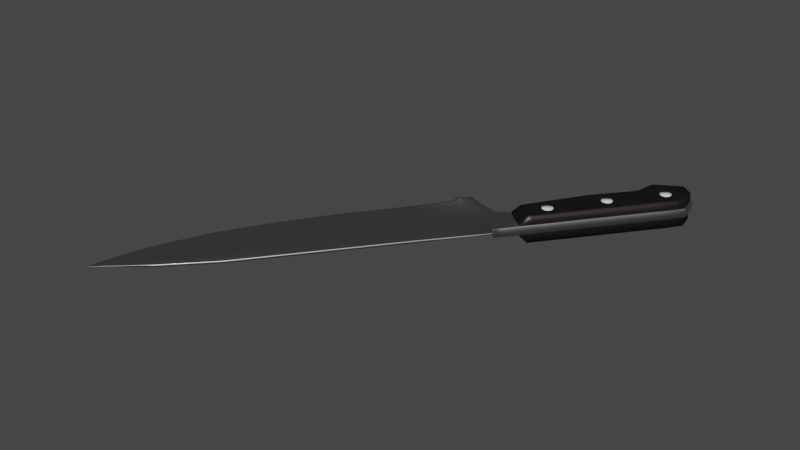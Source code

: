 # Source: knife.blend  (saved by Blender 2.91.10; exported with 4.5.12 LTS)
import bpy
from mathutils import Matrix  # noqa: F401  (used for matrix-valued properties, if any)

bpy.ops.wm.read_factory_settings(use_empty=True)
scene = bpy.context.scene
scene.name = 'Scene'

# ---- collections
col_collection = bpy.data.collections.new('Collection'); scene.collection.children.link(col_collection)

# ---- materials (node trees are filled in below, after node groups)
mat_metal = bpy.data.materials.new('METAL')
mat_metal.alpha_threshold = 0.0
mat_metal.use_transparent_shadow = False
mat_metal.roughness = 0.5
mat_plastic = bpy.data.materials.new('PLASTIC')
mat_plastic.alpha_threshold = 0.0
mat_plastic.use_transparent_shadow = False
mat_plastic.roughness = 0.5
mat_white = bpy.data.materials.new('white')
mat_white.alpha_threshold = 0.0
mat_white.use_transparent_shadow = False
mat_white.roughness = 0.5

# ---- material node trees
mat_metal.use_nodes = True; mat_metal.node_tree.nodes.clear()
_N = mat_metal.node_tree.nodes; _L = mat_metal.node_tree.links
n0 = _N.new('ShaderNodeOutputMaterial'); n0.name = 'Material Output'; n0.location = (470, 300)
n1 = _N.new('ShaderNodeBsdfPrincipled'); n1.name = 'Principled BSDF'; n1.location = (240, 314)
n1.width = 150
n1.subsurface_method = 'BURLEY'
n1.inputs[0].default_value = (0.2655, 0.2655, 0.2655, 1.0)
n1.inputs[1].default_value = 1.0
n1.inputs[2].default_value = 0.475
n1.inputs[3].default_value = 1.45
n1.inputs[9].default_value = (1.0, 1.0, 1.0)
n1.inputs[19].default_value = 0.25
n1.inputs[27].default_value = (0.0, 0.0, 0.0, 1.0)
n1.inputs[28].default_value = 1.0
_L.new(n1.outputs[0], n0.inputs[0])
n0.is_active_output = True
mat_plastic.use_nodes = True; mat_plastic.node_tree.nodes.clear()
_N = mat_plastic.node_tree.nodes; _L = mat_plastic.node_tree.links
n0 = _N.new('ShaderNodeBsdfAnisotropic'); n0.name = 'Glossy BSDF'; n0.location = (400, 185)
n0.distribution = 'GGX'
n0.inputs[0].default_value = (0.1014, 0.07769, 0.07769, 1.0)
n0.inputs[1].default_value = 0.4472
n1 = _N.new('ShaderNodeBsdfDiffuse'); n1.name = 'Diffuse BSDF'; n1.location = (400, 319)
n1.inputs[0].default_value = (0.0104, 0.0104, 0.0104, 1.0)
n2 = _N.new('ShaderNodeOutputMaterial'); n2.name = 'Material Output'; n2.location = (957, 311)
n3 = _N.new('ShaderNodeMixShader'); n3.name = 'Mix Shader'; n3.location = (637, 301)
n3.inputs[0].default_value = 0.3417
_L.new(n1.outputs[0], n3.inputs[1])
_L.new(n0.outputs[0], n3.inputs[2])
_L.new(n3.outputs[0], n2.inputs[0])
n2.is_active_output = True
mat_white.use_nodes = True; mat_white.node_tree.nodes.clear()
_N = mat_white.node_tree.nodes; _L = mat_white.node_tree.links
n0 = _N.new('ShaderNodeOutputMaterial'); n0.name = 'Material Output'; n0.location = (300, 300)
n1 = _N.new('ShaderNodeBsdfDiffuse'); n1.name = 'Diffuse BSDF'; n1.location = (10, 300)
_L.new(n1.outputs[0], n0.inputs[0])
n0.is_active_output = True

# ---- world
world_world = bpy.data.worlds.new('World'); scene.world = world_world
world_world.use_nodes = True; world_world.node_tree.nodes.clear()
_N = world_world.node_tree.nodes; _L = world_world.node_tree.links
n0 = _N.new('ShaderNodeOutputWorld'); n0.name = 'World Output'; n0.location = (300, 300)
n1 = _N.new('ShaderNodeBackground'); n1.name = 'Background'; n1.location = (10, 300)
n1.inputs[0].default_value = (0.05088, 0.05088, 0.05088, 1.0)
_L.new(n1.outputs[0], n0.inputs[0])
n0.is_active_output = True
world_world.color = (0.05088, 0.05088, 0.05088)
world_world.use_sun_shadow = False
world_world.sun_shadow_jitter_overblur = 0.0

# ---- meshes
me_cube_006 = bpy.data.meshes.new('Cube.006')
me_cube_006.from_pydata([(-3.848, -0.0008383, 0.2473), (-3.848, 0.0008383, 0.2473), (0.8689, -0.02494, -0.4885), (0.8689, 0.02494, -0.4885), (0.1323, 0.00339, -0.4885), (-0.6664, 0.00339, -0.4757), (-1.475, 0.00339, -0.4155), (-2.294, 0.00339, -0.306), (0.1323, -0.01548, 0.4885), (-0.6638, -0.01548, 0.4885), (-1.46, -0.01548, 0.4885), (-2.256, -0.01548, 0.4885), (-3.052, -0.01548, 0.4075), (-3.052, 0.01548, 0.4075), (-2.256, 0.01548, 0.4885), (-1.46, 0.01548, 0.4885), (-0.6638, 0.01548, 0.4885), (0.1323, 0.01548, 0.4885), (-2.294, -0.00339, -0.306), (-1.475, -0.00339, -0.4155), (-0.6664, -0.00339, -0.4757), (0.1323, -0.00339, -0.4885), (1.115, -0.02494, 0.1062), (-2.271, 0.03944, 0.1776), (-1.466, 0.03944, 0.1347), (-0.6648, 0.03944, 0.1112), (0.1323, 0.03944, 0.1062), (0.1323, -0.03944, 0.1062), (-0.6648, -0.03944, 0.1112), (-1.466, -0.03944, 0.1347), (-2.271, -0.03944, 0.1776), (-3.485, 0.00339, 0.06672), (-3.485, -0.00339, 0.06672), (1.13, 0.02494, 0.2973), (1.13, -0.02494, 0.2973), (-3.066, 0.05103, 0.3055), (-2.263, 0.05103, 0.333), (-1.463, 0.05103, 0.3116), (-0.6643, 0.05103, 0.2998), (0.1323, 0.05103, 0.2973), (0.1323, -0.05103, 0.2973), (-0.6643, -0.05103, 0.2998), (-1.463, -0.05103, 0.3116), (-2.263, -0.05103, 0.333), (-3.066, -0.05103, 0.3055), (0.9934, 0.02494, -0.3556), (-3.67, 0.00411, 0.2831), (-2.289, 0.01144, -0.198), (-1.473, 0.01144, -0.2926), (-0.666, 0.01144, -0.3446), (0.1323, 0.01144, -0.3556), (0.1323, -0.01144, -0.3556), (-0.666, -0.01144, -0.3446), (-1.473, -0.01144, -0.2926), (-2.289, -0.01144, -0.198), (-3.67, -0.00411, 0.2831), (-3.392, 0.01403, 0.1201), (-3.392, -0.01403, 0.1201), (1.128, -0.06262, 0.1062), (0.8822, 0.06262, -0.4885), (1.144, -0.06262, 0.2973), (1.007, -0.06262, -0.3556), (1.115, 0.02494, 0.1062), (0.9934, -0.02494, -0.3556), (1.128, 0.06262, 0.1062), (0.8822, -0.06262, -0.4885), (1.144, 0.06262, 0.2973), (1.007, 0.06262, -0.3556), (1.267, -0.06262, 0.001923), (1.104, -0.06262, -0.4885), (1.228, 0.06262, 0.2973), (1.228, -0.06262, 0.2973), (1.128, -0.06262, -0.3556), (1.128, 0.06262, -0.3556), (1.104, 0.06262, -0.4885), (1.323, 0.06262, 0.2973), (1.323, -0.06262, 0.2973), (2.522, 0.06262, 0.2973), (3.106, 0.06262, 0.2973), (3.505, 0.06262, 0.2973), (-3.828, 0.0009791, 0.2373), (-3.828, -0.0009791, 0.2373), (1.092, -0.007203, 0.4779), (-3.053, 0.01745, 0.4019), (-2.256, 0.01745, 0.4799), (-1.46, 0.01745, 0.4787), (-0.6638, 0.01745, 0.4781), (0.1323, 0.01745, 0.4779), (0.1323, -0.01745, 0.4779), (-0.6638, -0.01745, 0.4781), (-1.46, -0.01745, 0.4787), (-2.256, -0.01745, 0.4799), (-3.053, -0.01745, 0.4019), (-3.655, 0.004657, 0.2741), (-3.655, -0.004657, 0.2741), (1.105, -0.06262, 0.4779), (1.092, 0.007203, 0.4779), (1.105, 0.06262, 0.4779), (1.21, -0.06262, 0.4779), (1.21, 0.06262, 0.4779), (1.306, -0.06262, 0.4779), (1.306, 0.06262, 0.4779), (2.522, 0.06262, 0.4779), (3.106, -0.06262, 0.4779), (3.459, -0.06262, 0.4779), (3.459, 0.06262, 0.4779), (3.488, -0.06262, 0.4762), (-3.119, -0.00339, -0.08613), (1.116, 0.02494, 0.1142), (1.116, -0.02494, 0.1142), (-3.079, 0.03992, 0.2078), (-2.27, 0.03992, 0.1841), (-1.466, 0.03992, 0.1421), (-0.6648, 0.03992, 0.119), (0.1323, 0.03992, 0.1142), (0.1323, -0.03992, 0.1142), (-0.6648, -0.03992, 0.119), (-1.466, -0.03992, 0.1421), (-2.27, -0.03992, 0.1841), (-3.079, -0.03992, 0.2078), (-3.119, 0.00339, -0.08613), (-3.106, -0.01155, -0.01598), (-3.106, 0.01155, -0.01598), (1.129, 0.06262, 0.1142), (1.129, -0.06262, 0.1142), (1.266, 0.06262, 0.01423), (1.266, -0.06262, 0.01423), (1.368, 0.06262, 0.05757), (1.368, -0.06262, 0.05757), (3.215, -0.06262, -0.03795), (1.097, 0.06262, -0.4885), (1.263, -0.06262, 0.005181), (1.263, 0.06262, 0.005181), (1.097, -0.06262, -0.4885), (1.225, 0.06262, 0.2973), (1.225, -0.06262, 0.2973), (1.124, -0.06262, -0.3556), (1.124, 0.06262, -0.3556), (1.206, 0.06262, 0.4779), (1.206, -0.06262, 0.4779), (1.262, -0.06262, 0.01735), (1.262, 0.06262, 0.01735), (-2.293, 0.005152, -0.2823), (-1.474, 0.005152, -0.3886), (-0.6663, 0.005152, -0.447), (0.1323, 0.005152, -0.4594), (0.1323, -0.005152, -0.4594), (-0.6663, -0.005152, -0.447), (-1.474, -0.005152, -0.3886), (-2.293, -0.005152, -0.2823), (-3.809, -0.001554, 0.2551), (-3.465, 0.005718, 0.07839), (-3.465, -0.005718, 0.07839), (-3.809, 0.001554, 0.2551), (0.9094, 0.06262, -0.4594), (0.9094, -0.06262, -0.4594), (0.8962, -0.02494, -0.4594), (0.8962, 0.02494, -0.4594), (1.109, 0.06262, -0.4594), (1.109, -0.06262, -0.4594), (-3.79, -0.001784, 0.2453), (-3.79, 0.001784, 0.2453), (-3.116, 0.005175, -0.07078), (-3.116, -0.005175, -0.07078), (1.103, -0.06262, -0.4594), (1.103, 0.06262, -0.4594), (3.209, 0.06262, 0.2973), (1.449, -0.06262, 0.2973), (3.106, 0.06262, 0.4779), (2.535, -0.06262, -0.0528), (3.846, 0.06262, -0.009709), (3.114, -0.06262, -0.02445), (3.463, -0.06262, -0.2205), (3.209, 0.06262, 0.4779), (3.509, 0.06262, -0.1953), (3.845, -0.06262, 0.2973), (2.522, -0.1887, 0.2973), (1.46, -0.06262, 0.1806), (3.106, -0.1887, 0.2973), (3.209, -0.1887, 0.2973), (3.459, -0.1887, 0.2973), (3.507, -0.06262, 0.02011), (3.505, -0.1887, 0.2973), (3.212, -0.06262, 0.1087), (2.522, -0.1887, 0.4779), (3.106, -0.1887, 0.4779), (3.459, -0.1887, 0.4779), (3.209, -0.1887, 0.4779), (3.488, -0.1887, 0.4762), (3.845, -0.1887, 0.2973), (3.696, -0.1887, 0.4637), (3.462, -0.06262, 0.005933), (2.531, -0.06262, 0.05395), (3.112, -0.06262, 0.07365), (3.462, -0.06262, -0.06263), (3.213, -0.06262, 0.06427), (3.508, -0.06262, -0.04512), (1.462, -0.06262, 0.1531), (3.846, -0.06262, 0.0839), (2.531, -0.1887, 0.05395), (3.112, -0.1887, 0.07365), (3.462, -0.1887, -0.06263), (3.213, -0.1887, 0.06427), (3.508, -0.1887, -0.04512), (3.846, -0.1887, 0.0839), (1.557, -0.06262, 0.2973), (1.558, -0.06262, 0.4779), (1.576, -0.06262, 0.07541), (1.557, -0.1887, 0.2973), (1.558, -0.1887, 0.4779), (3.111, -0.06262, 0.1163), (1.57, -0.1887, 0.1431), (1.57, -0.06262, 0.1431), (3.632, -0.06262, 0.2973), (3.565, -0.06262, 0.4716), (3.634, -0.06262, -0.1263), (3.632, -0.1887, 0.2973), (3.565, -0.1887, 0.4716), (2.529, -0.06262, 0.1003), (3.633, -0.1887, 0.002821), (3.633, -0.06262, 0.002821), (2.522, -0.06262, 0.4444), (3.106, -0.06262, 0.4444), (3.459, -0.06262, 0.4444), (3.209, -0.06262, 0.4444), (3.491, -0.06262, 0.443), (1.449, -0.06262, 0.4444), (3.724, -0.06262, 0.4328), (2.522, -0.1887, 0.4444), (3.106, -0.1887, 0.4444), (3.459, -0.1887, 0.4444), (3.209, -0.1887, 0.4444), (3.491, -0.1887, 0.443), (3.724, -0.1887, 0.4328), (1.558, -0.1887, 0.4444), (1.558, -0.06262, 0.4444), (3.577, -0.1887, 0.4392), (3.577, -0.06262, 0.4392), (3.846, -0.07393, -0.009709), (3.509, -0.07393, -0.1953), (2.535, -0.07393, -0.0528), (3.106, -0.07393, 0.4779), (2.522, -0.07393, 0.4779), (1.468, -0.07393, 0.08983), (1.45, -0.07393, 0.4779), (1.449, -0.07393, 0.2973), (3.488, -0.07393, 0.4762), (3.463, -0.07393, -0.2205), (3.459, -0.07393, 0.4779), (3.209, -0.07393, 0.4779), (3.845, -0.07393, 0.2973), (3.696, -0.07393, 0.4637), (3.114, -0.07393, -0.02445), (3.215, -0.07393, -0.03795), (3.846, -0.07393, 0.0839), (1.462, -0.07393, 0.1531), (1.576, -0.07393, 0.07541), (1.558, -0.07393, 0.4779), (3.565, -0.07393, 0.4716), (3.634, -0.07393, -0.1263), (3.724, -0.07393, 0.4328), (1.449, -0.07393, 0.4444), (3.845, -0.06262, 0.1246), (2.529, -0.1887, 0.1003), (3.111, -0.1887, 0.1163), (3.462, -0.1887, 0.005933), (3.212, -0.1887, 0.1087), (3.507, -0.1887, 0.02011), (3.845, -0.1887, 0.1246), (1.568, -0.06262, 0.1724), (1.562, -0.1887, 0.2423), (3.633, -0.06262, 0.05892), (3.633, -0.1887, 0.05892), (1.454, -0.07393, 0.2458), (3.845, -0.07393, 0.1246), (1.608, -0.06262, 0.2973), (1.609, -0.06262, 0.4779), (1.627, -0.06262, 0.06867), (1.608, -0.1887, 0.2973), (1.609, -0.1887, 0.4779), (1.74, -0.1887, 0.1273), (1.621, -0.06262, 0.1384), (1.609, -0.1887, 0.4444), (1.609, -0.06262, 0.4444), (1.609, -0.07393, 0.4779), (1.746, -0.07393, 0.05272), (1.618, -0.06262, 0.1687), (1.703, -0.1887, 0.1687), (1.871, -0.1889, 0.3817), (1.838, -0.1889, 0.3742), (1.811, -0.1889, 0.3531), (1.796, -0.1889, 0.3226), (1.796, -0.1889, 0.2887), (1.811, -0.1889, 0.2582), (1.838, -0.1889, 0.2371), (1.871, -0.1889, 0.2295), (1.904, -0.1889, 0.2371), (1.945, -0.1889, 0.2887), (1.945, -0.1889, 0.3226), (1.93, -0.1889, 0.2582), (1.93, -0.1889, 0.3531), (1.904, -0.1889, 0.3742), (1.871, -0.1945, 0.3817), (1.838, -0.1945, 0.3742), (1.811, -0.1945, 0.3531), (1.796, -0.1945, 0.3226), (1.796, -0.1945, 0.2887), (1.811, -0.1945, 0.2582), (1.838, -0.1945, 0.2371), (1.871, -0.1945, 0.2295), (1.904, -0.1945, 0.2371), (1.93, -0.1945, 0.2582), (1.945, -0.1945, 0.2887), (1.945, -0.1945, 0.3226), (1.93, -0.1945, 0.3531), (1.904, -0.1945, 0.3742), (1.871, -0.1945, 0.3056), (2.614, -0.1889, 0.2892), (2.655, -0.1889, 0.2037), (2.762, -0.1889, 0.2892), (2.747, -0.1889, 0.3197), (2.721, -0.1889, 0.3408), (2.655, -0.1889, 0.3408), (2.688, -0.1889, 0.1962), (2.747, -0.1889, 0.2248), (2.688, -0.1889, 0.3484), (2.629, -0.1889, 0.3197), (2.614, -0.1889, 0.2553), (2.629, -0.1889, 0.2248), (2.721, -0.1889, 0.2037), (2.762, -0.1889, 0.2553), (2.688, -0.1945, 0.3484), (2.655, -0.1945, 0.3408), (2.629, -0.1945, 0.3197), (2.614, -0.1945, 0.2892), (2.614, -0.1945, 0.2553), (2.629, -0.1945, 0.2248), (2.655, -0.1945, 0.2037), (2.688, -0.1945, 0.1962), (2.721, -0.1945, 0.2037), (2.747, -0.1945, 0.2248), (2.762, -0.1945, 0.2553), (2.762, -0.1945, 0.2892), (2.747, -0.1945, 0.3197), (2.721, -0.1945, 0.3408), (2.688, -0.1945, 0.2723), (3.505, -0.1889, 0.3358), (3.431, -0.1889, 0.2428), (3.446, -0.1889, 0.2123), (3.472, -0.1889, 0.1912), (3.58, -0.1889, 0.2428), (3.565, -0.1889, 0.3072), (3.446, -0.1889, 0.3072), (3.431, -0.1889, 0.2767), (3.505, -0.1889, 0.1837), (3.565, -0.1889, 0.2123), (3.58, -0.1889, 0.2767), (3.538, -0.1889, 0.3283), (3.472, -0.1889, 0.3283), (3.538, -0.1889, 0.1912), (3.505, -0.1945, 0.3358), (3.472, -0.1945, 0.3283), (3.446, -0.1945, 0.3072), (3.431, -0.1945, 0.2767), (3.431, -0.1945, 0.2428), (3.446, -0.1945, 0.2123), (3.472, -0.1945, 0.1912), (3.505, -0.1945, 0.1837), (3.538, -0.1945, 0.1912), (3.565, -0.1945, 0.2123), (3.58, -0.1945, 0.2428), (3.58, -0.1945, 0.2767), (3.565, -0.1945, 0.3072), (3.538, -0.1945, 0.3283), (3.505, -0.1945, 0.2598), (2.522, -0.06262, 0.2973), (3.459, -0.06262, 0.2973), (3.459, 0.06262, 0.2973), (3.209, -0.06262, 0.2973), (1.449, 0.06262, 0.2973), (2.522, -0.06262, 0.4779), (3.488, 0.06262, 0.4762), (1.45, -0.06262, 0.4779), (1.45, 0.06262, 0.4779), (2.535, 0.06262, -0.0528), (3.215, 0.06262, -0.03795), (1.468, 0.06262, 0.08983), (1.468, -0.06262, 0.08983), (3.846, -0.06262, -0.009709), (3.106, -0.06262, 0.2973), (3.114, 0.06262, -0.02445), (3.463, 0.06262, -0.2205), (3.209, -0.06262, 0.4779), (3.505, -0.06262, 0.2973), (3.509, -0.06262, -0.1953), (3.696, 0.06262, 0.4637), (3.696, -0.06262, 0.4637), (2.522, 0.1887, 0.2973), (1.46, 0.06262, 0.1806), (3.106, 0.1887, 0.2973), (3.209, 0.1887, 0.2973), (3.459, 0.1887, 0.2973), (3.507, 0.06262, 0.02011), (3.505, 0.1887, 0.2973), (3.212, 0.06262, 0.1087), (2.522, 0.1887, 0.4779), (3.106, 0.1887, 0.4779), (3.459, 0.1887, 0.4779), (3.209, 0.1887, 0.4779), (3.488, 0.1887, 0.4762), (3.845, 0.1887, 0.2973), (3.696, 0.1887, 0.4637), (3.462, 0.06262, 0.005933), (2.531, 0.06262, 0.05395), (3.112, 0.06262, 0.07365), (3.462, 0.06262, -0.06263), (3.213, 0.06262, 0.06427), (3.508, 0.06262, -0.04512), (1.462, 0.06262, 0.1531), (3.846, 0.06262, 0.0839), (2.531, 0.1887, 0.05395), (3.112, 0.1887, 0.07365), (3.462, 0.1887, -0.06263), (3.213, 0.1887, 0.06427), (3.508, 0.1887, -0.04512), (3.846, 0.1887, 0.0839), (1.557, 0.06262, 0.2973), (1.558, 0.06262, 0.4779), (1.576, 0.06262, 0.07541), (1.557, 0.1887, 0.2973), (1.558, 0.1887, 0.4779), (3.111, 0.06262, 0.1163), (1.57, 0.1887, 0.1431), (1.57, 0.06262, 0.1431), (3.632, 0.06262, 0.2973), (3.565, 0.06262, 0.4716), (3.634, 0.06262, -0.1263), (3.632, 0.1887, 0.2973), (3.565, 0.1887, 0.4716), (2.529, 0.06262, 0.1003), (3.633, 0.1887, 0.002821), (3.633, 0.06262, 0.002821), (2.522, 0.06262, 0.4444), (3.106, 0.06262, 0.4444), (3.459, 0.06262, 0.4444), (3.209, 0.06262, 0.4444), (3.491, 0.06262, 0.443), (1.449, 0.06262, 0.4444), (3.724, 0.06262, 0.4328), (2.522, 0.1887, 0.4444), (3.106, 0.1887, 0.4444), (3.459, 0.1887, 0.4444), (3.209, 0.1887, 0.4444), (3.491, 0.1887, 0.443), (3.724, 0.1887, 0.4328), (1.558, 0.1887, 0.4444), (1.558, 0.06262, 0.4444), (3.577, 0.1887, 0.4392), (3.577, 0.06262, 0.4392), (3.846, 0.07393, -0.009709), (3.509, 0.07393, -0.1953), (2.535, 0.07393, -0.0528), (3.106, 0.07393, 0.4779), (2.522, 0.07393, 0.4779), (1.468, 0.07393, 0.08983), (1.45, 0.07393, 0.4779), (1.449, 0.07393, 0.2973), (3.488, 0.07393, 0.4762), (3.463, 0.07393, -0.2205), (3.459, 0.07393, 0.4779), (3.209, 0.07393, 0.4779), (3.845, 0.07393, 0.2973), (3.696, 0.07393, 0.4637), (3.114, 0.07393, -0.02445), (3.215, 0.07393, -0.03795), (3.846, 0.07393, 0.0839), (1.462, 0.07393, 0.1531), (1.576, 0.07393, 0.07541), (1.558, 0.07393, 0.4779), (3.565, 0.07393, 0.4716), (3.634, 0.07393, -0.1263), (3.724, 0.07393, 0.4328), (1.449, 0.07393, 0.4444), (3.845, 0.06262, 0.1246), (2.529, 0.1887, 0.1003), (3.111, 0.1887, 0.1163), (3.462, 0.1887, 0.005933), (3.212, 0.1887, 0.1087), (3.507, 0.1887, 0.02011), (3.845, 0.1887, 0.1246), (1.568, 0.06262, 0.1724), (1.562, 0.1887, 0.2423), (3.633, 0.06262, 0.05892), (3.633, 0.1887, 0.05892), (1.454, 0.07393, 0.2458), (3.845, 0.07393, 0.1246), (1.608, 0.06262, 0.2973), (1.609, 0.06262, 0.4779), (1.627, 0.06262, 0.06867), (1.608, 0.1887, 0.2973), (1.609, 0.1887, 0.4779), (1.74, 0.1887, 0.1273), (1.621, 0.06262, 0.1384), (1.609, 0.1887, 0.4444), (1.609, 0.06262, 0.4444), (1.609, 0.07393, 0.4779), (1.746, 0.07393, 0.05272), (1.618, 0.06262, 0.1687), (1.703, 0.1887, 0.1687), (1.871, 0.1889, 0.3817), (1.838, 0.1889, 0.3742), (1.811, 0.1889, 0.3531), (1.796, 0.1889, 0.3226), (1.796, 0.1889, 0.2887), (1.811, 0.1889, 0.2582), (1.838, 0.1889, 0.2371), (1.871, 0.1889, 0.2295), (1.904, 0.1889, 0.2371), (1.945, 0.1889, 0.2887), (1.945, 0.1889, 0.3226), (1.93, 0.1889, 0.2582), (1.93, 0.1889, 0.3531), (1.904, 0.1889, 0.3742), (1.871, 0.1945, 0.3817), (1.838, 0.1945, 0.3742), (1.811, 0.1945, 0.3531), (1.796, 0.1945, 0.3226), (1.796, 0.1945, 0.2887), (1.811, 0.1945, 0.2582), (1.838, 0.1945, 0.2371), (1.871, 0.1945, 0.2295), (1.904, 0.1945, 0.2371), (1.93, 0.1945, 0.2582), (1.945, 0.1945, 0.2887), (1.945, 0.1945, 0.3226), (1.93, 0.1945, 0.3531), (1.904, 0.1945, 0.3742), (1.871, 0.1945, 0.3056), (2.614, 0.1889, 0.2892), (2.655, 0.1889, 0.2037), (2.762, 0.1889, 0.2892), (2.747, 0.1889, 0.3197), (2.721, 0.1889, 0.3408), (2.655, 0.1889, 0.3408), (2.688, 0.1889, 0.1962), (2.747, 0.1889, 0.2248), (2.688, 0.1889, 0.3484), (2.629, 0.1889, 0.3197), (2.614, 0.1889, 0.2553), (2.629, 0.1889, 0.2248), (2.721, 0.1889, 0.2037), (2.762, 0.1889, 0.2553), (2.688, 0.1945, 0.3484), (2.655, 0.1945, 0.3408), (2.629, 0.1945, 0.3197), (2.614, 0.1945, 0.2892), (2.614, 0.1945, 0.2553), (2.629, 0.1945, 0.2248), (2.655, 0.1945, 0.2037), (2.688, 0.1945, 0.1962), (2.721, 0.1945, 0.2037), (2.747, 0.1945, 0.2248), (2.762, 0.1945, 0.2553), (2.762, 0.1945, 0.2892), (2.747, 0.1945, 0.3197), (2.721, 0.1945, 0.3408), (2.688, 0.1945, 0.2723), (3.505, 0.1889, 0.3358), (3.431, 0.1889, 0.2428), (3.446, 0.1889, 0.2123), (3.472, 0.1889, 0.1912), (3.58, 0.1889, 0.2428), (3.565, 0.1889, 0.3072), (3.446, 0.1889, 0.3072), (3.431, 0.1889, 0.2767), (3.505, 0.1889, 0.1837), (3.565, 0.1889, 0.2123), (3.58, 0.1889, 0.2767), (3.538, 0.1889, 0.3283), (3.472, 0.1889, 0.3283), (3.538, 0.1889, 0.1912), (3.505, 0.1945, 0.3358), (3.472, 0.1945, 0.3283), (3.446, 0.1945, 0.3072), (3.431, 0.1945, 0.2767), (3.431, 0.1945, 0.2428), (3.446, 0.1945, 0.2123), (3.472, 0.1945, 0.1912), (3.505, 0.1945, 0.1837), (3.538, 0.1945, 0.1912), (3.565, 0.1945, 0.2123), (3.58, 0.1945, 0.2428), (3.58, 0.1945, 0.2767), (3.565, 0.1945, 0.3072), (3.538, 0.1945, 0.3283), (3.505, 0.1945, 0.2598), (1.09, -0.006217, 0.4885), (1.091, -0.009924, 0.4885), (1.09, 0.002308, 0.4885), (1.091, 0.009924, 0.4885), (3.87, 0.06262, -0.004534), (3.873, 0.05875, -0.0072), (3.703, 0.06262, 0.4685), (3.702, 0.05875, 0.4725), (3.703, -0.06262, 0.4685), (3.702, -0.05875, 0.4725), (3.873, -0.05875, -0.0072), (3.87, -0.06262, -0.004534), (1.103, -0.06262, 0.4885), (1.102, -0.05886, 0.4885), (1.103, 0.06262, 0.4885), (1.102, 0.05886, 0.4885), (1.09, 0.006167, 0.4885), (1.086, 0.006205, 0.4885), (1.086, -0.006205, 0.4885), (1.103, 0.05865, 0.4885), (1.104, 0.06262, 0.4845), (1.104, -0.06262, 0.4845), (1.103, -0.05865, 0.4885), (1.209, 0.0587, 0.4885), (1.209, 0.06262, 0.4846), (1.209, -0.0587, 0.4885), (1.209, -0.06262, 0.4846), (1.37, -0.05876, 0.04715), (1.369, -0.06262, 0.05113), (1.369, 0.06262, 0.05113), (1.37, 0.05876, 0.04715), (1.267, 0.06262, 0.001923), (1.305, 0.05871, 0.4885), (1.305, 0.06262, 0.4846), (1.305, -0.06262, 0.4846), (1.305, -0.05871, 0.4885), (2.536, -0.05876, -0.06802), (2.536, -0.06262, -0.06392), (2.536, 0.06262, -0.06392), (2.536, 0.05876, -0.06802), (2.522, 0.05873, 0.4885), (2.522, 0.06262, 0.4846), (2.522, -0.05873, 0.4885), (2.522, -0.06262, 0.4846), (3.114, -0.05876, -0.03844), (3.114, -0.06262, -0.03431), (3.114, 0.06262, -0.03431), (3.114, 0.05876, -0.03844), (3.106, 0.05874, 0.4885), (3.106, 0.06262, 0.4846), (3.106, -0.06262, 0.4846), (3.106, -0.05874, 0.4885), (3.459, 0.05875, 0.4885), (3.459, 0.06262, 0.4846), (3.459, -0.05875, 0.4885), (3.459, -0.06262, 0.4846), (3.209, -0.06262, 0.4846), (3.209, -0.05874, 0.4885), (3.215, -0.06262, -0.04834), (3.216, -0.05876, -0.05253), (3.216, 0.05876, -0.05253), (3.215, 0.06262, -0.04834), (3.209, 0.06262, 0.4846), (3.209, 0.05874, 0.4885), (3.509, -0.05876, -0.2167), (3.509, -0.06262, -0.2125), (3.509, 0.06262, -0.2125), (3.509, 0.05876, -0.2167), (3.486, 0.05875, 0.4867), (3.487, 0.06262, 0.4828), (3.487, -0.06262, 0.4828), (3.486, -0.05875, 0.4867), (1.45, -0.06262, 0.4846), (1.45, -0.05872, 0.4885), (1.469, -0.06262, 0.08492), (1.469, -0.05876, 0.08081), (1.469, 0.05876, 0.08081), (1.469, 0.06262, 0.08492), (1.45, 0.06262, 0.4846), (1.45, 0.05872, 0.4885), (3.717, 0.06262, 0.4624), (3.722, 0.05875, 0.4622), (3.722, -0.05875, 0.4622), (3.717, -0.06262, 0.4624), (3.883, 0.06262, 0.01104), (3.888, 0.05875, 0.01343), (3.888, -0.05875, 0.01343), (3.883, -0.06262, 0.01104), (1.206, -0.06262, 0.4845), (1.205, -0.05868, 0.4885), (1.206, 0.06262, 0.4845), (1.205, 0.05868, 0.4885), (3.846, -0.06262, -0.01877), (3.846, -0.05876, -0.02306), (3.846, 0.05876, -0.02306), (3.846, 0.06262, -0.01877), (3.691, 0.06262, 0.4693), (3.687, 0.05875, 0.4734), (3.691, -0.06262, 0.4693), (3.687, -0.05875, 0.4734), (3.88, 0.05875, 0.3049), (3.888, 0.05875, 0.2876), (3.876, 0.06262, 0.3049), (3.883, 0.06262, 0.2876), (3.845, 0.06262, 0.2973), (3.883, -0.06262, 0.2876), (3.876, -0.06262, 0.3049), (3.888, -0.05875, 0.2876), (3.88, -0.05875, 0.3049), (3.457, -0.05876, -0.2378), (3.471, -0.05876, -0.2388), (3.457, -0.06262, -0.2336), (3.471, -0.06262, -0.2346), (3.471, 0.06262, -0.2346), (3.457, 0.06262, -0.2336), (3.471, 0.05876, -0.2388), (3.457, 0.05876, -0.2378)], [], [(82, 596, 614, 8, 88), (94, 92, 12, 55), (153, 1, 0, 150), (63, 22, 27, 51), (119, 121, 54, 30), (83, 13, 14, 84), (84, 14, 15, 85), (85, 15, 16, 86), (86, 16, 17, 87), (18, 149, 163, 107), (7, 6, 19, 18), (6, 5, 20, 19), (5, 4, 21, 20), (17, 16, 9, 8), (16, 15, 10, 9), (15, 14, 11, 10), (14, 13, 12, 11), (88, 8, 9, 89), (89, 9, 10, 90), (90, 10, 11, 91), (91, 11, 12, 92), (162, 122, 47, 142), (53, 29, 30, 54), (52, 28, 29, 53), (51, 27, 28, 52), (49, 25, 26, 50), (48, 24, 25, 49), (47, 23, 24, 48), (615, 618, 685, 687), (700, 395, 676, 698), (694, 396, 679, 604), (677, 603, 605, 678), (395, 692, 602, 676), (679, 702, 704, 678), (396, 175, 702, 679), (109, 34, 40, 115), (118, 43, 44, 119), (117, 42, 43, 118), (116, 41, 42, 117), (115, 40, 41, 116), (80, 31, 32, 81), (113, 38, 39, 114), (112, 37, 38, 113), (111, 36, 37, 112), (110, 35, 36, 111), (93, 83, 35, 56), (121, 119, 44, 57), (163, 121, 57, 152), (161, 93, 56, 151), (671, 623, 626, 672), (68, 72, 73, 627), (54, 121, 163, 149), (142, 47, 48, 143), (143, 48, 49, 144), (144, 49, 50, 145), (146, 51, 52, 147), (147, 52, 53, 148), (148, 53, 54, 149), (156, 63, 51, 146), (13, 46, 55, 12), (160, 94, 55, 150), (159, 69, 74, 158), (157, 45, 67, 154), (22, 63, 61, 58), (82, 34, 60, 95), (108, 33, 66, 123), (691, 170, 680, 600), (2, 3, 59, 65), (156, 2, 65, 155), (109, 22, 58, 124), (45, 62, 64, 67), (26, 62, 45, 50), (87, 96, 33, 39), (597, 596, 82, 95, 608, 609), (145, 157, 3, 4), (114, 108, 62, 26), (4, 3, 2, 21), (599, 598, 596, 597, 609, 608, 610, 611), (97, 610, 616), (17, 613, 612, 96, 87), (165, 137, 73, 158), (131, 136, 72, 68), (139, 135, 71, 98), (141, 134, 70, 125), (619, 621, 631, 628), (687, 685, 621, 619), (133, 130, 74, 69), (164, 133, 69, 159), (140, 131, 68, 126), (137, 132, 627, 73), (128, 624, 670, 387), (98, 71, 76, 100), (125, 70, 75, 127), (99, 620, 629, 101), (622, 98, 100, 630), (623, 68, 627, 626), (169, 633, 641, 171), (382, 167, 375, 380), (386, 379, 77, 384), (636, 638, 647, 644), (675, 669, 638, 636), (673, 386, 384, 634), (171, 641, 654, 129), (380, 375, 389, 103), (384, 77, 78, 390), (102, 637, 645, 168), (639, 380, 103, 646), (387, 670, 633, 169), (657, 710, 712, 656), (392, 378, 376, 104), (385, 166, 377, 391), (648, 650, 667, 664), (659, 653, 650, 648), (642, 390, 385, 657), (646, 103, 392, 652), (168, 645, 658, 173), (390, 78, 166, 385), (103, 389, 378, 392), (705, 655, 656, 712), (394, 661, 688, 388), (104, 376, 393, 106), (391, 377, 79, 174), (105, 649, 665, 381), (651, 104, 106, 666), (172, 708, 661, 394), (627, 125, 127, 625), (630, 100, 382, 668), (101, 629, 674, 383), (127, 75, 379, 386), (100, 76, 167, 382), (640, 632, 635, 643), (632, 671, 672, 635), (75, 101, 383, 379), (377, 105, 381, 79), (652, 392, 104, 651), (129, 654, 707, 172), (78, 168, 173, 166), (166, 173, 105, 377), (689, 660, 663, 690), (77, 102, 168, 78), (668, 382, 380, 639), (379, 383, 102, 77), (655, 640, 643, 656), (70, 99, 101, 75), (684, 139, 98, 622), (134, 138, 99, 70), (126, 68, 624, 128), (610, 608, 618, 615), (612, 613, 17, 8, 614, 596), (33, 96, 97, 66), (152, 57, 94, 160), (153, 46, 93, 161), (46, 13, 83, 93), (1, 80, 81, 0), (96, 612, 599, 611, 610, 97), (388, 688, 607, 683), (696, 677, 678, 704), (170, 700, 699, 680), (34, 82, 88, 40), (43, 91, 92, 44), (42, 90, 91, 43), (41, 89, 90, 42), (40, 88, 89, 41), (38, 86, 87, 39), (37, 85, 86, 38), (36, 84, 85, 37), (35, 83, 84, 36), (57, 44, 92, 94), (628, 631, 669, 675), (76, 128, 387, 167), (376, 172, 394, 393), (173, 658, 649, 105), (644, 647, 653, 659), (389, 171, 129, 378), (378, 129, 172, 376), (657, 385, 391, 710), (375, 169, 171, 389), (383, 674, 637, 102), (167, 387, 169, 375), (634, 384, 390, 642), (71, 126, 128, 76), (625, 127, 386, 673), (135, 140, 126, 71), (132, 141, 125, 627), (39, 33, 108, 114), (34, 109, 124, 60), (62, 108, 123, 64), (151, 56, 122, 162), (110, 111, 23), (23, 111, 112, 24), (24, 112, 113, 25), (25, 113, 114, 26), (27, 115, 116, 28), (28, 116, 117, 29), (29, 117, 118, 30), (30, 118, 119), (22, 109, 115, 27), (606, 689, 690, 601), (601, 681, 682, 606), (608, 95, 617), (31, 120, 107, 32), (56, 35, 110, 122), (64, 123, 141, 132), (60, 124, 140, 135), (138, 686, 620, 99), (66, 97, 138, 134), (67, 64, 132, 137), (124, 58, 131, 140), (155, 65, 133, 164), (65, 59, 130, 133), (617, 95, 139, 684), (97, 616, 686, 138), (123, 66, 134, 141), (95, 60, 135, 139), (58, 61, 136, 131), (154, 67, 137, 165), (59, 154, 165, 130), (61, 155, 164, 136), (110, 23, 47, 122), (31, 151, 162, 120), (1, 153, 161, 80), (32, 152, 160, 81), (136, 164, 159, 72), (130, 165, 158, 74), (50, 45, 157, 145), (63, 156, 155, 61), (3, 157, 154, 59), (72, 159, 158, 73), (81, 160, 150, 0), (2, 156, 146, 21), (7, 18, 107, 120), (19, 148, 149, 18), (20, 147, 148, 19), (21, 146, 147, 20), (5, 144, 145, 4), (6, 143, 144, 5), (7, 142, 143, 6), (80, 161, 151, 31), (107, 163, 152, 32), (46, 153, 150, 55), (393, 394, 388, 175), (664, 667, 695, 693), (79, 381, 395, 700), (693, 695, 605, 603), (106, 393, 175, 396), (174, 79, 700, 170), (381, 665, 692, 395), (666, 106, 396, 694), (662, 174, 170, 691), (162, 142, 7, 120), (283, 221, 375, 275), (221, 222, 389, 375), (224, 223, 376, 378), (222, 224, 378, 389), (223, 225, 393, 376), (194, 196, 394, 172), (193, 195, 129, 171), (195, 194, 172, 129), (192, 193, 171, 169), (281, 192, 169, 277), (220, 198, 388, 215), (237, 227, 175, 213), (376, 393, 181, 191), (393, 213, 271, 181), (246, 248, 186, 188), (259, 219, 203, 239), (241, 242, 184, 185), (258, 246, 188, 217), (182, 267, 272, 216), (248, 249, 187, 186), (260, 251, 190, 233), (167, 177, 273, 245), (282, 278, 176, 228), (228, 176, 178, 229), (231, 179, 180, 230), (229, 178, 179, 231), (230, 180, 182, 232), (198, 262, 274, 254), (208, 245, 273, 270), (204, 238, 254), (219, 259, 238, 204), (202, 253, 247, 201), (200, 252, 253, 202), (236, 216, 189, 233), (257, 244, 209), (201, 247, 239, 203), (249, 241, 185, 187), (274, 250, 189, 268), (389, 378, 183, 210), (272, 219, 204, 268), (287, 280, 199, 263), (263, 199, 200, 264), (266, 202, 201, 265), (264, 200, 202, 266), (265, 201, 203, 267), (271, 262, 198, 220), (286, 218, 192, 281), (218, 210, 193, 192), (183, 191, 194, 195), (210, 183, 195, 193), (191, 181, 196, 194), (177, 269, 212, 197), (284, 257, 209, 279), (197, 212, 207, 387), (226, 235, 205, 167), (181, 271, 220, 196), (267, 203, 219, 272), (232, 182, 216, 236), (199, 240, 252, 200), (251, 258, 217, 190), (167, 205, 269, 177), (225, 237, 213, 393), (196, 220, 215, 394), (106, 214, 237, 225), (188, 232, 236, 217), (382, 206, 235, 226), (217, 236, 233, 190), (186, 230, 232, 188), (185, 229, 231, 187), (187, 231, 230, 186), (184, 228, 229, 185), (279, 282, 228, 184), (250, 260, 233, 189), (214, 396, 227, 237), (104, 106, 225, 223), (103, 392, 224, 222), (392, 104, 223, 224), (380, 103, 222, 221), (276, 380, 221, 283), (382, 226, 261, 244), (175, 227, 260, 250), (394, 215, 259, 239), (396, 214, 258, 251), (276, 206, 257, 284), (387, 207, 256, 243), (177, 197, 255, 273), (388, 198, 254, 238), (262, 175, 250, 274), (392, 103, 241, 249), (277, 169, 240, 285), (206, 382, 244, 257), (171, 129, 253, 252), (227, 396, 251, 260), (104, 392, 249, 248), (129, 172, 247, 253), (214, 106, 246, 258), (226, 167, 245, 261), (197, 387, 243, 255), (103, 380, 242, 241), (169, 171, 252, 240), (106, 104, 248, 246), (172, 394, 239, 247), (215, 388, 238, 259), (209, 244, 261, 234), (234, 261, 245, 208), (270, 273, 255, 211), (243, 256, 211, 255), (280, 285, 240, 199), (378, 376, 191, 183), (375, 389, 210, 218), (275, 375, 218, 286), (213, 175, 262, 271), (180, 265, 267, 182), (178, 264, 266, 179), (179, 266, 265, 180), (176, 263, 264, 178), (278, 287, 263, 176), (216, 272, 268, 189), (254, 274, 268, 204), (208, 270, 287, 278), (205, 275, 286, 269), (211, 256, 285, 280), (207, 277, 285, 256), (380, 276, 284, 242), (206, 276, 283, 235), (209, 234, 282, 279), (242, 284, 279, 184), (269, 286, 281, 212), (270, 211, 280, 287), (234, 208, 278, 282), (212, 281, 277, 207), (235, 283, 275, 205), (291, 290, 304, 305), (298, 297, 312, 313), (292, 291, 305, 306), (300, 298, 313, 314), (293, 292, 306, 307), (301, 300, 314, 315), (294, 293, 307, 308), (288, 301, 315, 302), (295, 294, 308, 309), (296, 295, 309, 310), (289, 288, 302, 303), (299, 296, 310, 311), (290, 289, 303, 304), (297, 299, 311, 312), (314, 313, 316), (307, 306, 316), (315, 314, 316), (308, 307, 316), (302, 315, 316), (309, 308, 316), (310, 309, 316), (303, 302, 316), (311, 310, 316), (304, 303, 316), (312, 311, 316), (305, 304, 316), (313, 312, 316), (306, 305, 316), (317, 326, 333, 334), (319, 330, 341, 342), (327, 317, 334, 335), (320, 319, 342, 343), (328, 327, 335, 336), (321, 320, 343, 344), (318, 328, 336, 337), (325, 321, 344, 331), (323, 318, 337, 338), (329, 323, 338, 339), (322, 325, 331, 332), (324, 329, 339, 340), (326, 322, 332, 333), (330, 324, 340, 341), (343, 342, 345), (336, 335, 345), (344, 343, 345), (337, 336, 345), (331, 344, 345), (338, 337, 345), (339, 338, 345), (332, 331, 345), (340, 339, 345), (333, 332, 345), (341, 340, 345), (334, 333, 345), (342, 341, 345), (335, 334, 345), (353, 352, 362, 363), (356, 350, 370, 371), (347, 353, 363, 364), (351, 356, 371, 372), (348, 347, 364, 365), (357, 351, 372, 373), (349, 348, 365, 366), (346, 357, 373, 360), (354, 349, 366, 367), (359, 354, 367, 368), (358, 346, 360, 361), (355, 359, 368, 369), (352, 358, 361, 362), (350, 355, 369, 370), (372, 371, 374), (365, 364, 374), (373, 372, 374), (366, 365, 374), (360, 373, 374), (367, 366, 374), (368, 367, 374), (361, 360, 374), (369, 368, 374), (362, 361, 374), (370, 369, 374), (363, 362, 374), (371, 370, 374), (364, 363, 374), (504, 496, 77, 442), (442, 77, 78, 443), (445, 166, 377, 444), (443, 78, 166, 445), (444, 377, 79, 446), (415, 391, 174, 417), (414, 390, 385, 416), (416, 385, 391, 415), (413, 384, 390, 414), (502, 498, 384, 413), (441, 436, 170, 419), (458, 434, 700, 448), (377, 412, 402, 79), (79, 402, 492, 434), (467, 409, 407, 469), (480, 460, 424, 440), (462, 406, 405, 463), (479, 438, 409, 467), (403, 437, 493, 488), (469, 407, 408, 470), (481, 454, 411, 472), (379, 466, 494, 398), (503, 449, 397, 499), (449, 450, 399, 397), (452, 451, 401, 400), (450, 452, 400, 399), (451, 453, 403, 401), (419, 475, 495, 483), (429, 491, 494, 466), (425, 475, 459), (440, 425, 459, 480), (423, 422, 468, 474), (421, 423, 474, 473), (457, 454, 410, 437), (478, 430, 465), (422, 424, 460, 468), (470, 408, 406, 462), (495, 489, 410, 471), (78, 431, 404, 166), (493, 489, 425, 440), (508, 484, 420, 501), (484, 485, 421, 420), (487, 486, 422, 423), (485, 487, 423, 421), (486, 488, 424, 422), (492, 441, 419, 483), (507, 502, 413, 439), (439, 413, 414, 431), (404, 416, 415, 412), (431, 414, 416, 404), (412, 415, 417, 402), (398, 418, 433, 490), (505, 500, 430, 478), (418, 386, 428, 433), (447, 379, 426, 456), (402, 417, 441, 492), (488, 493, 440, 424), (453, 457, 437, 403), (420, 421, 473, 461), (472, 411, 438, 479), (379, 398, 490, 426), (446, 79, 434, 458), (417, 174, 436, 441), (381, 446, 458, 435), (409, 438, 457, 453), (383, 447, 456, 427), (438, 411, 454, 457), (407, 409, 453, 451), (406, 408, 452, 450), (408, 407, 451, 452), (405, 406, 450, 449), (500, 405, 449, 503), (471, 410, 454, 481), (435, 458, 448, 395), (105, 444, 446, 381), (168, 443, 445, 173), (173, 445, 444, 105), (102, 442, 443, 168), (497, 504, 442, 102), (383, 465, 482, 447), (700, 471, 481, 448), (174, 460, 480, 436), (395, 472, 479, 435), (497, 505, 478, 427), (386, 464, 477, 428), (398, 494, 476, 418), (170, 459, 475, 419), (483, 495, 471, 700), (173, 470, 462, 168), (498, 506, 461, 384), (427, 478, 465, 383), (390, 473, 474, 385), (448, 481, 472, 395), (105, 469, 470, 173), (385, 474, 468, 391), (435, 479, 467, 381), (447, 482, 466, 379), (418, 476, 464, 386), (168, 462, 463, 102), (384, 461, 473, 390), (381, 467, 469, 105), (391, 468, 460, 174), (436, 480, 459, 170), (430, 455, 482, 465), (455, 429, 466, 482), (491, 432, 476, 494), (464, 476, 432, 477), (501, 420, 461, 506), (166, 404, 412, 377), (77, 439, 431, 78), (496, 507, 439, 77), (434, 492, 483, 700), (401, 403, 488, 486), (399, 400, 487, 485), (400, 401, 486, 487), (397, 399, 485, 484), (499, 397, 484, 508), (437, 410, 489, 493), (475, 425, 489, 495), (429, 499, 508, 491), (426, 490, 507, 496), (432, 501, 506, 477), (428, 477, 506, 498), (102, 463, 505, 497), (427, 456, 504, 497), (430, 500, 503, 455), (463, 405, 500, 505), (490, 433, 502, 507), (491, 508, 501, 432), (455, 503, 499, 429), (433, 428, 498, 502), (456, 426, 496, 504), (512, 526, 525, 511), (519, 534, 533, 518), (513, 527, 526, 512), (521, 535, 534, 519), (514, 528, 527, 513), (522, 536, 535, 521), (515, 529, 528, 514), (509, 523, 536, 522), (516, 530, 529, 515), (517, 531, 530, 516), (510, 524, 523, 509), (520, 532, 531, 517), (511, 525, 524, 510), (518, 533, 532, 520), (535, 537, 534), (528, 537, 527), (536, 537, 535), (529, 537, 528), (523, 537, 536), (530, 537, 529), (531, 537, 530), (524, 537, 523), (532, 537, 531), (525, 537, 524), (533, 537, 532), (526, 537, 525), (534, 537, 533), (527, 537, 526), (538, 555, 554, 547), (540, 563, 562, 551), (548, 556, 555, 538), (541, 564, 563, 540), (549, 557, 556, 548), (542, 565, 564, 541), (539, 558, 557, 549), (546, 552, 565, 542), (544, 559, 558, 539), (550, 560, 559, 544), (543, 553, 552, 546), (545, 561, 560, 550), (547, 554, 553, 543), (551, 562, 561, 545), (564, 566, 563), (557, 566, 556), (565, 566, 564), (558, 566, 557), (552, 566, 565), (559, 566, 558), (560, 566, 559), (553, 566, 552), (561, 566, 560), (554, 566, 553), (562, 566, 561), (555, 566, 554), (563, 566, 562), (556, 566, 555), (574, 584, 583, 573), (577, 592, 591, 571), (568, 585, 584, 574), (572, 593, 592, 577), (569, 586, 585, 568), (578, 594, 593, 572), (570, 587, 586, 569), (567, 581, 594, 578), (575, 588, 587, 570), (580, 589, 588, 575), (579, 582, 581, 567), (576, 590, 589, 580), (573, 583, 582, 579), (571, 591, 590, 576), (593, 595, 592), (586, 595, 585), (594, 595, 593), (587, 595, 586), (581, 595, 594), (588, 595, 587), (589, 595, 588), (582, 595, 581), (590, 595, 589), (583, 595, 582), (591, 595, 590), (584, 595, 583), (592, 595, 591), (585, 595, 584), (612, 598, 599), (623, 624, 68), (625, 626, 627), (689, 606, 607, 688), (681, 601, 600, 680), (683, 607, 606, 682), (691, 600, 601, 690), (693, 603, 602, 692), (697, 681, 680, 699), (701, 683, 682, 703), (618, 608, 617), (610, 615, 616), (685, 618, 617, 684), (687, 619, 620, 686), (631, 621, 622, 630), (619, 628, 629, 620), (669, 631, 630, 668), (671, 632, 633, 670), (673, 634, 635, 672), (675, 636, 637, 674), (647, 638, 639, 646), (632, 640, 641, 633), (634, 642, 643, 635), (636, 644, 645, 637), (653, 647, 646, 652), (706, 660, 661, 708), (709, 662, 663, 711), (659, 648, 649, 658), (667, 650, 651, 666), (650, 653, 652, 651), (640, 655, 654, 641), (642, 657, 656, 643), (644, 659, 658, 645), (660, 706, 711, 663), (709, 391, 174, 662), (648, 664, 665, 649), (695, 667, 666, 694), (638, 669, 668, 639), (623, 671, 670, 624), (625, 673, 672, 626), (628, 675, 674, 629), (603, 677, 676, 602), (604, 679, 678, 605), (681, 697, 703, 682), (175, 388, 683, 701), (621, 685, 684, 622), (615, 687, 686, 616), (660, 689, 688, 661), (662, 691, 690, 663), (664, 693, 692, 665), (605, 695, 694, 604), (598, 612, 596), (698, 699, 700), (701, 702, 175), (697, 699, 698, 696), (701, 703, 704, 702), (703, 697, 696, 704), (677, 696, 698, 676), (707, 708, 172), (709, 710, 391), (706, 708, 707, 705), (709, 711, 712, 710), (711, 706, 705, 712), (655, 705, 707, 654)])
me_cube_006.polygons.foreach_set('use_smooth', [True] * 746)
me_cube_006.polygons.foreach_set('material_index', [0, 0, 0, 0, 0, 0, 0, 0, 0, 0, 0, 0, 0, 0, 0, 0, 0, 0, 0, 0, 0, 0, 0, 0, 0, 0, 0, 0, 0, 0, 0, 0, 0, 0, 0, 0, 0, 0, 0, 0, 0, 0, 0, 0, 0, 0, 0, 0, 0, 0, 0, 0, 0, 0, 0, 0, 0, 0, 0, 0, 0, 0, 0, 0, 0, 0, 0, 0, 0, 0, 0, 0, 0, 0, 0, 0, 0, 0, 0, 0, 0, 0, 0, 0, 0, 0, 0, 0, 0, 0, 0, 0, 0, 0, 0, 0, 0, 0, 0, 0, 0, 0, 0, 0, 0, 0, 0, 0, 0, 0, 0, 0, 0, 0, 0, 0, 0, 0, 0, 0, 0, 0, 0, 0, 0, 0, 0, 0, 0, 0, 0, 0, 0, 0, 0, 0, 0, 0, 0, 0, 0, 0, 0, 0, 0, 0, 0, 0, 0, 0, 0, 0, 0, 0, 0, 0, 0, 0, 0, 0, 0, 0, 0, 0, 0, 0, 0, 0, 0, 0, 0, 0, 0, 0, 0, 0, 0, 0, 0, 0, 0, 0, 0, 0, 0, 0, 0, 0, 0, 0, 0, 0, 0, 0, 0, 0, 0, 0, 0, 0, 0, 0, 0, 0, 0, 0, 0, 0, 0, 0, 0, 0, 0, 0, 0, 0, 0, 0, 0, 0, 0, 0, 0, 0, 0, 0, 0, 0, 0, 0, 0, 0, 0, 0, 0, 0, 0, 0, 0, 0, 0, 0, 0, 0, 0, 0, 0, 0, 0, 0, 1, 1, 1, 1, 1, 1, 1, 1, 1, 1, 1, 1, 1, 1, 1, 1, 1, 1, 1, 1, 1, 1, 1, 1, 1, 1, 1, 1, 1, 1, 1, 1, 1, 1, 1, 1, 1, 1, 1, 1, 1, 1, 1, 1, 1, 1, 1, 1, 1, 1, 1, 1, 1, 1, 1, 1, 1, 1, 1, 1, 1, 1, 1, 1, 1, 1, 1, 1, 1, 1, 1, 1, 1, 1, 1, 1, 1, 1, 1, 1, 1, 1, 1, 1, 1, 1, 1, 1, 1, 1, 1, 1, 1, 1, 1, 1, 1, 1, 1, 1, 1, 1, 1, 1, 1, 1, 1, 1, 1, 1, 1, 1, 1, 1, 1, 1, 1, 1, 1, 1, 1, 1, 1, 1, 1, 1, 1, 1, 1, 1, 1, 1, 2, 2, 2, 2, 2, 2, 2, 2, 2, 2, 2, 2, 2, 2, 2, 2, 2, 2, 2, 2, 2, 2, 2, 2, 2, 2, 2, 2, 2, 2, 2, 2, 2, 2, 2, 2, 2, 2, 2, 2, 2, 2, 2, 2, 2, 2, 2, 2, 2, 2, 2, 2, 2, 2, 2, 2, 2, 2, 2, 2, 2, 2, 2, 2, 2, 2, 2, 2, 2, 2, 2, 2, 2, 2, 2, 2, 2, 2, 2, 2, 2, 2, 2, 2, 1, 1, 1, 1, 1, 1, 1, 1, 1, 1, 1, 1, 1, 1, 1, 1, 1, 1, 1, 1, 1, 1, 1, 1, 1, 1, 1, 1, 1, 1, 1, 1, 1, 1, 1, 1, 1, 1, 1, 1, 1, 1, 1, 1, 1, 1, 1, 1, 1, 1, 1, 1, 1, 1, 1, 1, 1, 1, 1, 1, 1, 1, 1, 1, 1, 1, 1, 1, 1, 1, 1, 1, 1, 1, 1, 1, 1, 1, 1, 1, 1, 1, 1, 1, 1, 1, 1, 1, 1, 1, 1, 1, 1, 1, 1, 1, 1, 1, 1, 1, 1, 1, 1, 1, 1, 1, 1, 1, 1, 1, 1, 1, 1, 1, 1, 1, 1, 1, 1, 1, 1, 1, 1, 1, 1, 1, 1, 1, 1, 1, 1, 1, 2, 2, 2, 2, 2, 2, 2, 2, 2, 2, 2, 2, 2, 2, 2, 2, 2, 2, 2, 2, 2, 2, 2, 2, 2, 2, 2, 2, 2, 2, 2, 2, 2, 2, 2, 2, 2, 2, 2, 2, 2, 2, 2, 2, 2, 2, 2, 2, 2, 2, 2, 2, 2, 2, 2, 2, 2, 2, 2, 2, 2, 2, 2, 2, 2, 2, 2, 2, 2, 2, 2, 2, 2, 2, 2, 2, 2, 2, 2, 2, 2, 2, 2, 2, 0, 0, 0, 0, 0, 0, 0, 0, 0, 0, 0, 0, 0, 0, 0, 0, 0, 0, 0, 0, 0, 0, 0, 0, 0, 0, 0, 0, 0, 0, 0, 0, 0, 0, 0, 0, 0, 0, 0, 0, 0, 0, 0, 0, 0, 0, 0, 0, 0, 0, 0, 0, 0, 0, 0, 0, 0, 0, 0, 0, 0, 0, 0, 0])
_k = {(0, 1): 1.0}
me_cube_006.attributes.new('crease_edge', 'FLOAT', 'EDGE').data.foreach_set('value', [_k.get((min(e.vertices), max(e.vertices)), 0.0) for e in me_cube_006.edges])
me_cube_006.materials.append(mat_metal)
me_cube_006.materials.append(mat_plastic)
me_cube_006.materials.append(mat_white)
me_cube_006.use_remesh_preserve_volume = False
me_cube_006.use_remesh_preserve_attributes = False
me_cube_006.use_mirror_vertex_groups = False
me_cube_006.update()

# ---- objects
ob_knife = bpy.data.objects.new('knife', me_cube_006)

# ---- transforms, parenting, visibility, modifiers, constraints
ob_knife.location = (-0.2676, -0.03138, 0.2657)
ob_knife.rotation_euler = (1.571, 1.091e-07, -5.369)
ob_knife.lineart.crease_threshold = 0.0

# ---- collection membership
col_collection.objects.link(ob_knife)

# ---- scene / render settings (as saved in the file)
scene.frame_start = 1; scene.frame_end = 250; scene.frame_set(1)
scene.render.engine = 'BLENDER_EEVEE_NEXT'
scene.cycles.use_denoising = False
scene.cycles.samples = 128
scene.cycles.sampling_pattern = 'TABULATED_SOBOL'
scene.cycles.use_adaptive_sampling = False
scene.cycles.use_light_tree = False
scene.view_settings.view_transform = 'Filmic'
bpy.context.view_layer.update()

# ---- added for rendering (the .blend has no active camera and no usable light): camera, sun
cam_auto = bpy.data.cameras.new('AutoCamera')
cam_auto.lens = 50.0
cam_auto.sensor_width = 36.0
cam_auto.clip_end = 1000.0
ob_auto_camera = bpy.data.objects.new('AutoCamera', cam_auto)
scene.collection.objects.link(ob_auto_camera)
ob_auto_camera.location = (7.78676, -9.6663, 6.6995)
ob_auto_camera.rotation_euler = (1.09748, -7.21219e-08, 0.694738)
scene.camera = ob_auto_camera
light_auto_sun = bpy.data.lights.new('AutoSun', 'SUN')
light_auto_sun.energy = 3.0
light_auto_sun.angle = 0.0523599
ob_auto_sun = bpy.data.objects.new('AutoSun', light_auto_sun)
scene.collection.objects.link(ob_auto_sun)
ob_auto_sun.rotation_euler = (0.872665, 0.174533, 0.523599)
bpy.context.view_layer.update()
